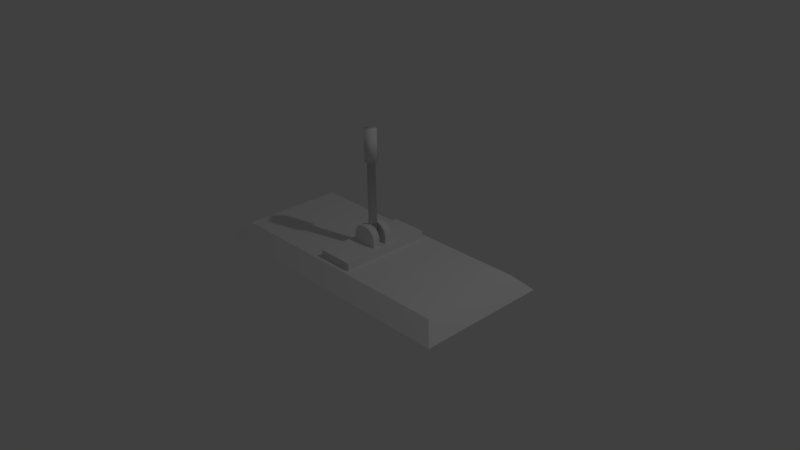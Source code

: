 # Source: Lever.blend  (saved by Blender 2.77.0; exported with 4.5.12 LTS)
import bpy
from mathutils import Matrix  # noqa: F401  (used for matrix-valued properties, if any)

bpy.ops.wm.read_factory_settings(use_empty=True)
scene = bpy.context.scene
scene.name = 'Scene'

# ---- collections
col_collection_1 = bpy.data.collections.new('Collection 1'); scene.collection.children.link(col_collection_1)

# ---- materials (node trees are filled in below, after node groups)
mat_material = bpy.data.materials.new('Material')
mat_material.alpha_threshold = 0.0
mat_material.use_transparent_shadow = False
mat_material.roughness = 0.5
mat_material.line_color = (0.0, 0.0, 0.0, 1.0)

# ---- material node trees

# ---- world
world_world = bpy.data.worlds.new('World'); scene.world = world_world
world_world.color = (0.05088, 0.05088, 0.05088)
world_world.use_sun_shadow = False
world_world.sun_shadow_jitter_overblur = 0.0
world_world.cycles.sampling_method = 'MANUAL'

# ---- cameras
cam_camera = bpy.data.cameras.new('Camera')
cam_camera.clip_end = 100.0
cam_camera.lens = 35.0
cam_camera.sensor_width = 32.0
cam_camera.sensor_height = 18.0
cam_camera.ortho_scale = 7.314
cam_camera.dof.focus_distance = 0.0
cam_camera.dof.aperture_fstop = 128.0

# ---- lights
light_lamp = bpy.data.lights.new('Lamp', 'POINT')
light_lamp.transmission_factor = 0.0
light_lamp.cutoff_distance = 30.0
light_lamp.energy = 100.0
light_lamp.shadow_buffer_clip_start = 1.001
light_lamp.shadow_soft_size = 0.1
light_lamp.shadow_maximum_resolution = 0.006
light_lamp.use_absolute_resolution = True

# ---- meshes
me_cube_002 = bpy.data.meshes.new('Cube.002')
me_cube_002.from_pydata([(4.657e-09, -0.07071, 0.0), (4.657e-09, -0.07071, 1.0), (-0.07071, -3.725e-09, 0.0), (-0.07071, -3.725e-09, 1.0), (0.07071, 3.725e-09, 0.0), (0.07071, 3.725e-09, 1.0), (-2.794e-09, 0.07071, 0.0), (-2.794e-09, 0.07071, 1.0), (6.985e-09, -0.1061, 1.0), (-0.1061, -5.588e-09, 1.0), (-4.191e-09, 0.1061, 1.0), (0.1061, 5.588e-09, 1.0), (6.985e-09, -0.1061, 1.4), (-0.1061, -5.588e-09, 1.4), (-4.191e-09, 0.1061, 1.4), (0.1061, 5.588e-09, 1.4)], [], [(1, 3, 2, 0), (3, 7, 6, 2), (7, 5, 4, 6), (5, 1, 0, 4), (0, 2, 6, 4), (7, 3, 9, 10), (8, 11, 15, 12), (5, 7, 10, 11), (3, 1, 8, 9), (1, 5, 11, 8), (15, 14, 13, 12), (10, 9, 13, 14), (11, 10, 14, 15), (9, 8, 12, 13)])
me_cube_002.polygons.foreach_set('use_smooth', [True] * 14)
_uv = me_cube_002.uv_layers.new(name='UVMap')
_uv.uv.foreach_set('vector', [0.1819, 0.9999, 0.091, 0.9999, 0.091, 0.091, 0.1819, 0.091, 0.091, 0.9999, 0.0001137, 0.9999, 0.000114, 0.091, 0.091, 0.091, 0.3637, 0.9999, 0.2728, 0.9999, 0.2728, 0.091, 0.3637, 0.091, 0.2728, 0.9999, 0.1819, 0.9999, 0.1819, 0.091, 0.2728, 0.091, 0.1819, 0.091, 0.1819, 0.0001137, 0.2728, 0.0001137, 0.2728, 0.091, 0.8864, 2.224e-07, 0.9773, 3.337e-07, 1.0, 0.02272, 0.8637, 0.02272, 0.591, 0.02272, 0.7273, 0.02272, 0.7273, 0.3863, 0.591, 0.3863, 0.7501, 1.112e-07, 0.8409, 2.224e-07, 0.8637, 0.02272, 0.7273, 0.02272, 0.4774, -2.91e-11, 0.5683, 1.112e-07, 0.591, 0.02272, 0.4547, 0.02272, 0.6137, -2.91e-11, 0.7046, 2.224e-07, 0.7273, 0.02272, 0.591, 0.02272, 0.7273, 0.3863, 0.7273, 0.5226, 0.591, 0.5226, 0.591, 0.3863, 0.8637, 0.02272, 1.0, 0.02272, 1.0, 0.3863, 0.8637, 0.3863, 0.7273, 0.02272, 0.8637, 0.02272, 0.8637, 0.3863, 0.7273, 0.3863, 0.4547, 0.02272, 0.591, 0.02272, 0.591, 0.3863, 0.4547, 0.3863])
me_cube_002.use_remesh_preserve_volume = False
me_cube_002.use_remesh_preserve_attributes = False
me_cube_002.use_mirror_vertex_groups = False
me_cube_002.update()
me_cube_001 = bpy.data.meshes.new('Cube.001')
me_cube_001.from_pydata([(-0.25, -0.63, -2.235e-08), (-0.25, -0.63, 0.2), (-0.25, 0.63, -2.235e-08), (-0.25, 0.63, 0.2), (0.25, -0.63, -2.235e-08), (0.25, -0.63, 0.2), (0.25, 0.63, -2.235e-08), (0.25, 0.63, 0.2), (-0.25, -0.21, 0.2), (-0.25, 0.21, 0.2), (-0.25, 0.21, -2.235e-08), (-0.25, -0.21, -2.235e-08), (0.25, 0.21, 0.2), (0.25, -0.21, 0.2), (0.25, -0.21, -2.235e-08), (0.25, 0.21, -2.235e-08), (-0.175, -0.147, 0.2), (-0.175, 0.147, 0.2), (0.175, 0.147, 0.2), (0.175, -0.147, 0.2), (-0.25, 0.07, 0.2), (-0.25, -0.07, 0.2), (-0.025, -0.147, 0.45), (-0.175, -0.147, 0.3), (-0.1, -0.147, 0.4299), (-0.1549, -0.147, 0.375), (-0.175, 0.147, 0.3), (-0.025, 0.147, 0.45), (-0.1549, 0.147, 0.375), (-0.1, 0.147, 0.4299), (0.025, 0.147, 0.45), (0.175, 0.147, 0.3), (0.1, 0.147, 0.4299), (0.1549, 0.147, 0.375), (0.175, -0.147, 0.3), (0.025, -0.147, 0.45), (0.1549, -0.147, 0.375), (0.1, -0.147, 0.4299), (-0.25, 0.07, -2.235e-08), (-0.25, -0.07, -2.235e-08), (0.25, 0.07, 0.2), (0.25, -0.07, 0.2), (0.25, -0.07, -2.235e-08), (0.25, 0.07, -2.235e-08), (-0.175, -0.049, 0.2), (-0.175, 0.049, 0.2), (0.175, 0.049, 0.2), (0.175, -0.049, 0.2), (-0.025, -0.049, 0.45), (-0.025, 0.049, 0.45), (-0.1, 0.049, 0.4299), (-0.1, -0.049, 0.4299), (-0.1549, 0.049, 0.375), (-0.1549, -0.049, 0.375), (-0.175, 0.049, 0.3), (-0.175, -0.049, 0.3), (0.025, 0.049, 0.45), (0.025, -0.049, 0.45), (0.1, -0.049, 0.4299), (0.1, 0.049, 0.4299), (0.1549, -0.049, 0.375), (0.1549, 0.049, 0.375), (0.175, -0.049, 0.3), (0.175, 0.049, 0.3)], [], [(9, 3, 2, 10), (3, 7, 6, 2), (13, 5, 4, 14), (5, 1, 0, 4), (10, 2, 6, 15), (12, 7, 3, 9), (5, 13, 8, 1), (21, 8, 16, 44), (0, 11, 14, 4), (38, 10, 15, 43), (7, 12, 15, 6), (41, 13, 14, 42), (1, 8, 11, 0), (20, 9, 10, 38), (8, 13, 19, 16), (12, 9, 17, 18), (40, 12, 18, 46), (19, 47, 62, 34), (18, 17, 26, 28, 29, 27, 30, 32, 33, 31), (56, 30, 27, 49), (16, 19, 34, 36, 37, 35, 22, 24, 25, 23), (49, 27, 29, 50), (50, 29, 28, 52), (52, 28, 26, 54), (44, 16, 23, 55), (57, 35, 37, 58), (58, 37, 36, 60), (60, 36, 34, 62), (46, 18, 31, 63), (33, 61, 63, 31), (32, 59, 61, 33), (30, 56, 59, 32), (17, 45, 54, 26), (25, 53, 55, 23), (24, 51, 53, 25), (22, 48, 51, 24), (35, 57, 48, 22), (13, 41, 47, 19), (41, 40, 46, 47), (8, 21, 39, 11), (21, 20, 38, 39), (12, 40, 43, 15), (40, 41, 42, 43), (11, 39, 42, 14), (39, 38, 43, 42), (9, 20, 45, 17), (20, 21, 44, 45), (44, 47, 46, 45), (63, 54, 45, 46), (63, 61, 52, 54), (61, 59, 50, 52), (59, 56, 49, 50), (62, 47, 44, 55), (62, 55, 53, 60), (60, 53, 51, 58), (58, 51, 48, 57)])
_uv = me_cube_001.uv_layers.new(name='UVMap')
_uv.uv.foreach_set('vector', [0.1255, 0.8317, 0.1469, 0.8301, 0.151, 0.8277, 0.137, 0.8489, 0.1469, 0.8301, 0.1404, 0.8243, 0.146, 0.814, 0.151, 0.8277, 0.1901, 0.9387, 0.1695, 0.9522, 0.1655, 0.9437, 0.177, 0.9241, 0.2078, 0.9259, 0.2118, 0.9097, 0.2011, 0.9079, 0.1997, 0.909, 0.137, 0.8489, 0.151, 0.8277, 0.146, 0.814, 0.1774, 0.8594, 0.2474, 0.8813, 0.09285, 0.8413, 0.106, 0.8528, 0.06313, 0.856, 0.2078, 0.9259, 0.249, 0.8989, 0.07064, 0.8687, 0.2118, 0.9097, 0.08014, 0.8894, 0.1009, 0.9236, 0.09391, 0.9352, 0.03697, 0.8873, 0.1662, 0.9431, 0.1365, 0.9085, 0.177, 0.9241, 0.1655, 0.9437, 0.1312, 0.8662, 0.137, 0.8489, 0.1774, 0.8594, 0.1844, 0.8823, 0.1404, 0.8243, 0.2176, 0.8443, 0.1774, 0.8594, 0.146, 0.814, 0.2226, 0.9308, 0.1901, 0.9387, 0.177, 0.9241, 0.1834, 0.9048, 0.1715, 0.9441, 0.1009, 0.9236, 0.1365, 0.9085, 0.1662, 0.9431, 0.09328, 0.8402, 0.1255, 0.8317, 0.137, 0.8489, 0.1312, 0.8662, 0.1009, 0.9236, 0.1901, 0.9387, 0.1799, 0.9624, 0.09391, 0.9352, 0.2176, 0.8443, 0.1255, 0.8317, 0.1351, 0.8076, 0.2245, 0.8325, 0.2372, 0.8805, 0.2176, 0.8443, 0.2245, 0.8325, 0.2814, 0.884, 0.893, 0.3068, 0.893, 0.4083, 0.7895, 0.4083, 0.7895, 0.3068, 0.3414, 0.04806, 0.7037, 0.04806, 0.7037, 0.1516, 0.6829, 0.2292, 0.6261, 0.286, 0.5484, 0.3068, 0.4967, 0.3068, 0.419, 0.286, 0.3622, 0.2292, 0.3414, 0.1516, 0.4967, 0.4083, 0.4967, 0.3068, 0.5484, 0.3068, 0.5484, 0.4083, 0.3414, 0.04806, 0.7037, 0.04806, 0.7037, 0.1516, 0.6829, 0.2292, 0.626, 0.286, 0.5484, 0.3068, 0.4967, 0.3068, 0.419, 0.286, 0.3622, 0.2292, 0.3414, 0.1516, 0.5484, 0.4083, 0.5484, 0.3068, 0.6288, 0.3068, 0.6288, 0.4083, 0.6288, 0.4083, 0.6288, 0.3068, 0.7092, 0.3068, 0.7092, 0.4083, 0.7092, 0.4083, 0.7092, 0.3068, 0.7895, 0.3068, 0.7895, 0.4083, 0.152, 0.4083, 0.152, 0.3068, 0.2556, 0.3068, 0.2556, 0.4083, 0.5484, 0.4083, 0.5484, 0.3068, 0.6288, 0.3068, 0.6288, 0.4083, 0.6288, 0.4083, 0.6288, 0.3068, 0.7092, 0.3068, 0.7092, 0.4083, 0.7092, 0.4083, 0.7092, 0.3068, 0.7895, 0.3068, 0.7895, 0.4083, 0.152, 0.4083, 0.152, 0.3068, 0.2556, 0.3068, 0.2556, 0.4083, 0.3359, 0.3068, 0.3359, 0.4083, 0.2556, 0.4083, 0.2556, 0.3068, 0.4163, 0.3068, 0.4163, 0.4083, 0.3359, 0.4083, 0.3359, 0.3068, 0.4967, 0.3068, 0.4967, 0.4083, 0.4163, 0.4083, 0.4163, 0.3068, 0.893, 0.3068, 0.893, 0.4083, 0.7895, 0.4083, 0.7895, 0.3068, 0.3359, 0.3068, 0.3359, 0.4083, 0.2556, 0.4083, 0.2556, 0.3068, 0.4163, 0.3068, 0.4163, 0.4083, 0.3359, 0.4083, 0.3359, 0.3068, 0.4967, 0.3068, 0.4967, 0.4083, 0.4163, 0.4083, 0.4163, 0.3068, 0.5484, 0.3068, 0.5484, 0.4083, 0.4967, 0.4083, 0.4967, 0.3068, 0.1901, 0.9387, 0.2226, 0.9308, 0.2604, 0.9648, 0.1799, 0.9624, 0.2226, 0.9308, 0.2372, 0.8805, 0.2814, 0.884, 0.2604, 0.9648, 0.1009, 0.9236, 0.08014, 0.8894, 0.1302, 0.8872, 0.1365, 0.9085, 0.08014, 0.8894, 0.09328, 0.8402, 0.1312, 0.8662, 0.1302, 0.8872, 0.2176, 0.8443, 0.2372, 0.8805, 0.1844, 0.8823, 0.1774, 0.8594, 0.2372, 0.8805, 0.2226, 0.9308, 0.1834, 0.9048, 0.1844, 0.8823, 0.1365, 0.9085, 0.1302, 0.8872, 0.1834, 0.9048, 0.177, 0.9241, 0.1302, 0.8872, 0.1312, 0.8662, 0.1844, 0.8823, 0.1834, 0.9048, 0.1255, 0.8317, 0.09328, 0.8402, 0.05518, 0.8076, 0.1351, 0.8076, 0.09328, 0.8402, 0.08014, 0.8894, 0.03697, 0.8873, 0.05518, 0.8076, 0.7181, 0.8578, 0.8992, 0.8578, 0.8992, 0.9085, 0.7181, 0.9085, 0.3414, 0.5635, 0.7037, 0.5635, 0.7037, 0.667, 0.3414, 0.667, 0.3414, 0.5635, 0.3622, 0.4859, 0.6829, 0.4859, 0.7037, 0.5635, 0.3622, 0.4859, 0.419, 0.4291, 0.6261, 0.4291, 0.6829, 0.4859, 0.419, 0.4291, 0.4967, 0.4083, 0.5484, 0.4083, 0.6261, 0.4291, 0.7037, 0.5635, 0.7037, 0.667, 0.3414, 0.667, 0.3414, 0.5635, 0.7037, 0.5635, 0.3414, 0.5635, 0.3622, 0.4859, 0.6829, 0.4859, 0.6829, 0.4859, 0.3622, 0.4859, 0.419, 0.4291, 0.6261, 0.4291, 0.6261, 0.4291, 0.419, 0.4291, 0.4967, 0.4083, 0.5484, 0.4083])
me_cube_001.use_remesh_preserve_volume = False
me_cube_001.use_remesh_preserve_attributes = False
me_cube_001.use_mirror_vertex_groups = False
me_cube_001.update()
me_cube = bpy.data.meshes.new('Cube')
me_cube.from_pydata([(1.9, 0.9, -0.1), (1.9, -0.9, -0.1), (-1.9, -0.9, -0.1), (-1.9, 0.9, -0.1), (1.7, 0.7, 0.1), (1.7, -0.7, 0.1), (-1.7, -0.7, 0.1), (-1.7, 0.7, 0.1)], [], [(0, 1, 2, 3), (4, 7, 6, 5), (0, 4, 5, 1), (1, 5, 6, 2), (2, 6, 7, 3), (4, 0, 3, 7)])
_uv = me_cube.uv_layers.new(name='UVMap')
_uv.uv.foreach_set('vector', [0.7923, 0.7247, 0.7598, 0.873, 0.5219, 0.8825, 0.5545, 0.7342, 0.9311, 0.426, 0.06398, 0.426, 0.06398, 0.0689, 0.9311, 0.0689, 0.7923, 0.7247, 0.8597, 0.6982, 0.7899, 0.909, 0.7598, 0.873, 0.7598, 0.873, 0.7899, 0.909, 0.4545, 0.909, 0.5219, 0.8825, 0.5219, 0.8825, 0.4545, 0.909, 0.5243, 0.6982, 0.5545, 0.7342, 0.8597, 0.6982, 0.7923, 0.7247, 0.5545, 0.7342, 0.5243, 0.6982])
me_cube.materials.append(mat_material)
me_cube.use_remesh_preserve_volume = False
me_cube.use_remesh_preserve_attributes = False
me_cube.use_mirror_vertex_groups = False
me_cube.update()

# ---- objects
ob_cube_002 = bpy.data.objects.new('Cube.002', me_cube_002)
ob_cube_001 = bpy.data.objects.new('Cube.001', me_cube_001)
ob_cube = bpy.data.objects.new('Cube', me_cube)
ob_lamp = bpy.data.objects.new('Lamp', light_lamp)
ob_camera = bpy.data.objects.new('Camera', cam_camera)

# ---- transforms, parenting, visibility, modifiers, constraints
ob_cube_002.location = (-9.313e-10, 0.0, 0.3)
ob_cube_002.lineart.crease_threshold = 0.0
ob_cube_001.location = (0.0, 0.0, 0.0)
ob_cube_001.lineart.crease_threshold = 0.0
ob_cube.location = (0.0, 0.0, 0.0)
ob_cube.lock_rotations_4d = False
ob_cube.empty_display_type = 'ARROWS'
ob_cube.lineart.crease_threshold = 0.0
ob_lamp.location = (4.076, 1.005, 5.904)
ob_lamp.rotation_euler = (0.6503, 0.05522, 1.866)
ob_lamp.lock_rotations_4d = False
ob_lamp.empty_display_type = 'ARROWS'
ob_lamp.color = (0.0, 0.0, 0.0, 0.0)
ob_lamp.lineart.crease_threshold = 0.0
ob_camera.location = (7.481, -6.508, 5.344)
ob_camera.rotation_euler = (1.109, 0.01082, 0.8149)
ob_camera.lock_rotations_4d = False
ob_camera.empty_display_type = 'ARROWS'
ob_camera.color = (0.0, 0.0, 0.0, 0.0)
ob_camera.display_type = 'WIRE'
ob_camera.lineart.crease_threshold = 0.0

# ---- collection membership
col_collection_1.objects.link(ob_cube_002)
col_collection_1.objects.link(ob_cube_001)
col_collection_1.objects.link(ob_cube)
col_collection_1.objects.link(ob_lamp)
col_collection_1.objects.link(ob_camera)

# ---- scene / render settings (as saved in the file)
scene.camera = ob_camera
scene.frame_start = 1; scene.frame_end = 250; scene.frame_set(1)
scene.render.engine = 'BLENDER_EEVEE_NEXT'
scene.render.resolution_percentage = 50
scene.render.dither_intensity = 0.0
scene.cycles.use_denoising = False
scene.cycles.samples = 128
scene.cycles.sampling_pattern = 'TABULATED_SOBOL'
scene.cycles.light_sampling_threshold = 0.0
scene.cycles.use_adaptive_sampling = False
scene.cycles.use_light_tree = False
scene.cycles.blur_glossy = 0.0
scene.cycles.sample_clamp_indirect = 0.0
scene.view_settings.view_transform = 'Standard'
bpy.context.view_layer.update()
